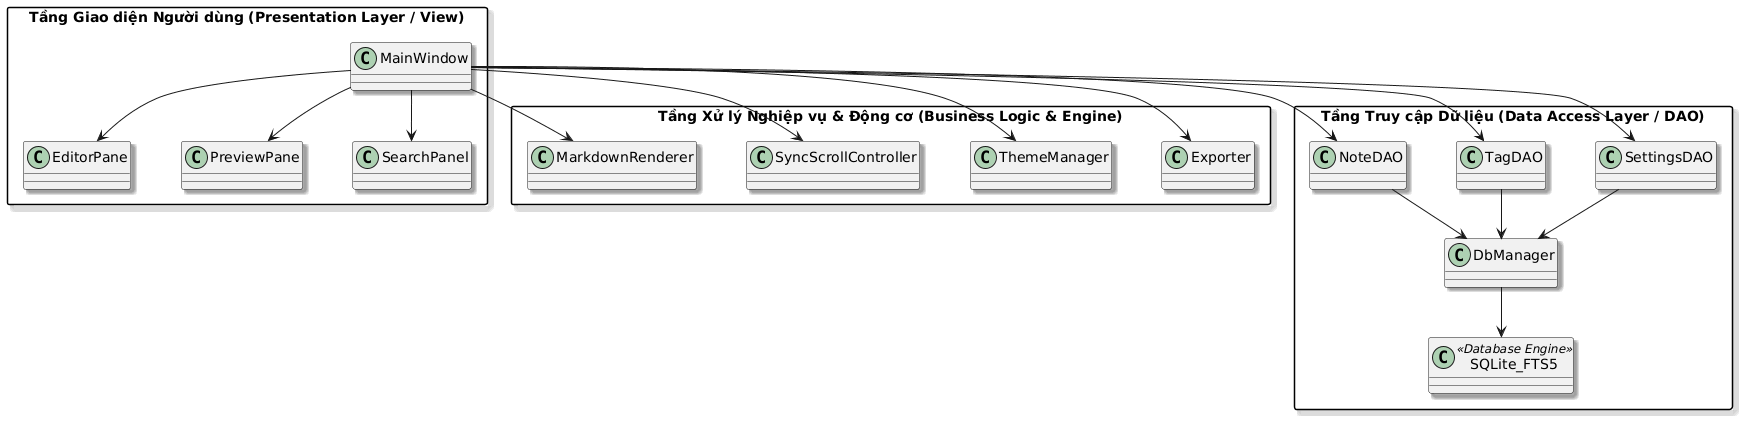

The diagram above was rendered by PlantUML. Its source (embedded in the PNG):
@startuml
skinparam defaultFontName "Segoe UI"
skinparam packageStyle rectangle
skinparam shadowing true
skinparam ranksep 50
skinparam nodesep 50

package "Tầng Giao diện Người dùng (Presentation Layer / View)" {
  class MainWindow
  class EditorPane
  class PreviewPane
  class SearchPanel
}

package "Tầng Xử lý Nghiệp vụ & Động cơ (Business Logic & Engine)" {
  class MarkdownRenderer
  class SyncScrollController
  class ThemeManager
  class Exporter
}

package "Tầng Truy cập Dữ liệu (Data Access Layer / DAO)" {
  class DbManager
  class NoteDAO
  class TagDAO
  class SettingsDAO
  class SQLite_FTS5 <<Database Engine>>
}

MainWindow --> EditorPane
MainWindow --> PreviewPane
MainWindow --> SearchPanel
MainWindow --> SyncScrollController
MainWindow --> MarkdownRenderer
MainWindow --> ThemeManager
MainWindow --> Exporter

MainWindow --> NoteDAO
MainWindow --> TagDAO
MainWindow --> SettingsDAO

NoteDAO --> DbManager
TagDAO --> DbManager
SettingsDAO --> DbManager
DbManager --> SQLite_FTS5
@enduml